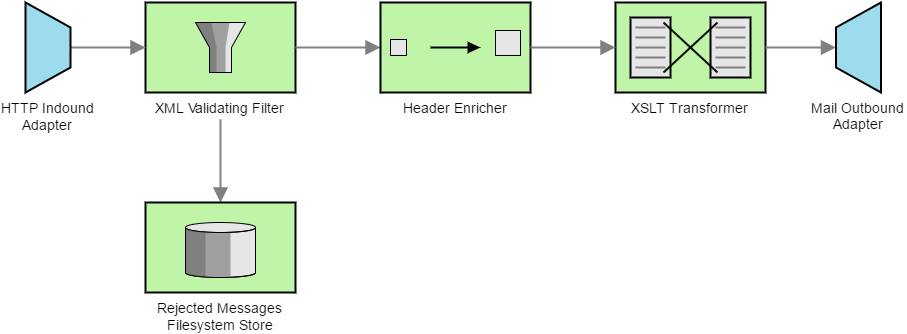

The diagram above was exported from draw.io. Its source (the exported page's mxGraphModel, read from the mxfile embedded in the PNG):
<mxGraphModel dx="1430" dy="696" grid="1" gridSize="10" guides="1" tooltips="1" connect="1" arrows="1" fold="1" page="1" pageScale="1" pageWidth="1169" pageHeight="826" background="#ffffff" math="0" shadow="0">
  <root>
    <mxCell id="0" />
    <mxCell id="1" parent="0" />
    <mxCell id="11" value="" style="edgeStyle=none;html=1;strokeColor=#808080;endArrow=block;endSize=10;dashed=0;verticalAlign=bottom;strokeWidth=2;fontSize=14;exitX=1;exitY=0.5;exitPerimeter=0;entryX=0;entryY=0.5;entryPerimeter=0;" edge="1" parent="1" source="23" target="12">
      <mxGeometry width="160" relative="1" as="geometry">
        <mxPoint x="195" y="163" as="sourcePoint" />
        <mxPoint x="355" y="163" as="targetPoint" />
      </mxGeometry>
    </mxCell>
    <mxCell id="12" value="XML Validating Filter&#10;" style="strokeWidth=2;dashed=0;align=center;fontSize=14;fillColor=#c0f5a9;verticalLabelPosition=bottom;verticalAlign=top;strokeColor=#000000;shape=mxgraph.eip.message_filter;" vertex="1" parent="1">
      <mxGeometry x="280" y="118" width="150" height="90" as="geometry" />
    </mxCell>
    <mxCell id="13" value="" style="edgeStyle=none;html=1;strokeColor=#808080;endArrow=block;endSize=10;dashed=0;verticalAlign=bottom;strokeWidth=2;fontSize=14;" edge="1" parent="1" target="16">
      <mxGeometry width="160" relative="1" as="geometry">
        <mxPoint x="430" y="163" as="sourcePoint" />
        <mxPoint x="590" y="163" as="targetPoint" />
      </mxGeometry>
    </mxCell>
    <mxCell id="14" value="" style="edgeStyle=none;html=1;strokeColor=#808080;endArrow=block;endSize=10;dashed=0;verticalAlign=bottom;strokeWidth=2;fontSize=14;entryX=0.5;entryY=0;entryPerimeter=0;" edge="1" parent="1" target="15">
      <mxGeometry width="160" relative="1" as="geometry">
        <mxPoint x="355" y="235" as="sourcePoint" />
        <mxPoint x="355" y="373" as="targetPoint" />
      </mxGeometry>
    </mxCell>
    <mxCell id="15" value="Rejected Messages&#10;Filesystem Store" style="strokeWidth=2;dashed=0;align=center;fontSize=14;verticalLabelPosition=bottom;verticalAlign=top;shape=mxgraph.eip.message_store;fillColor=#c0f5a9;strokeColor=#000000;" vertex="1" parent="1">
      <mxGeometry x="280" y="318" width="150" height="90" as="geometry" />
    </mxCell>
    <mxCell id="16" value="Header Enricher" style="strokeWidth=2;dashed=0;align=center;fontSize=14;fillColor=#c0f5a9;verticalLabelPosition=bottom;verticalAlign=top;strokeColor=#000000;shape=mxgraph.eip.content_enricher;" vertex="1" parent="1">
      <mxGeometry x="515" y="118" width="150" height="90" as="geometry" />
    </mxCell>
    <mxCell id="17" value="" style="edgeStyle=none;html=1;strokeColor=#808080;endArrow=block;endSize=10;dashed=0;verticalAlign=bottom;strokeWidth=2;fontSize=14;exitX=1;exitY=0.5;exitPerimeter=0;entryX=0;entryY=0.5;entryPerimeter=0;" edge="1" parent="1" source="16" target="18">
      <mxGeometry width="160" relative="1" as="geometry">
        <mxPoint x="665" y="162" as="sourcePoint" />
        <mxPoint x="825" y="162" as="targetPoint" />
      </mxGeometry>
    </mxCell>
    <mxCell id="18" value="XSLT Transformer" style="strokeWidth=2;dashed=0;align=center;fontSize=14;shape=mxgraph.eip.message_translator;fillColor=#c0f5a9;strokeColor=#000000;verticalLabelPosition=bottom;verticalAlign=top;" vertex="1" parent="1">
      <mxGeometry x="750" y="118" width="150" height="90" as="geometry" />
    </mxCell>
    <mxCell id="20" value="" style="edgeStyle=none;html=1;strokeColor=#808080;endArrow=block;endSize=10;dashed=0;verticalAlign=bottom;strokeWidth=2;fontSize=14;exitX=1;exitY=0.5;exitPerimeter=0;" edge="1" parent="1" source="18" target="28">
      <mxGeometry width="160" relative="1" as="geometry">
        <mxPoint x="900" y="163" as="sourcePoint" />
        <mxPoint x="970" y="163" as="targetPoint" />
      </mxGeometry>
    </mxCell>
    <mxCell id="23" value="HTTP Indound&#10;Adapter" style="strokeWidth=2;strokeColor=#000000;dashed=0;align=center;fontSize=14;shape=mxgraph.eip.channel_adapter;fillColor=#9ddbef;verticalAlign=top;labelPosition=center;verticalLabelPosition=bottom;" vertex="1" parent="1">
      <mxGeometry x="160" y="118" width="45" height="90" as="geometry" />
    </mxCell>
    <mxCell id="28" value="Mail Outbound&lt;div&gt;Adapter&lt;/div&gt;" style="strokeWidth=2;strokeColor=#000000;dashed=0;align=center;html=1;fontSize=14;shape=mxgraph.eip.channel_adapter;fillColor=#9ddbef;direction=west;verticalAlign=top;labelPosition=center;verticalLabelPosition=bottom;" vertex="1" parent="1">
      <mxGeometry x="970.5" y="118" width="45" height="90" as="geometry" />
    </mxCell>
  </root>
</mxGraphModel>